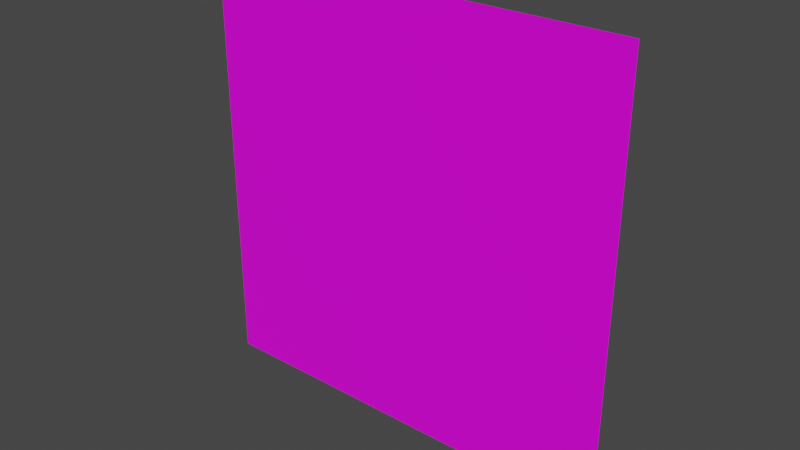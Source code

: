# Source: fe_grass_far_model.rw4.blend  (saved by Blender 3.0.42; exported with 4.5.12 LTS)
import bpy
from mathutils import Matrix  # noqa: F401  (used for matrix-valued properties, if any)

bpy.ops.wm.read_factory_settings(use_empty=True)
scene = bpy.context.scene
scene.name = 'Scene'

# ---- collections
col_collection = bpy.data.collections.new('Collection'); scene.collection.children.link(col_collection)

# ---- images (referenced by path relative to the original .blend; pixels are not part of the script)
import os
ASSET_DIR = os.environ.get("B2B_ASSET_DIR", "")  # directory of the original .blend (textures are referenced by path, not embedded)
HERE = os.path.dirname(os.path.abspath(__file__))  # packed textures are extracted next to this script under _unpacked/

def load_image(name, relpath, width, height, colorspace="sRGB"):
    """Load a texture the original file referenced (path relative to the .blend, or extracted next to this script)."""
    p = next((c for c in (os.path.join(HERE, relpath), os.path.join(ASSET_DIR, relpath)) if relpath and os.path.exists(c)), "")
    if p:
        img = bpy.data.images.load(p, check_existing=True)
        img.name = name
    else:  # same state as the original file: an image datablock whose file is absent (Cycles renders it pink)
        img = bpy.data.images.new(name, width, height)
        img.source = "FILE"
        img.filepath = "//" + (relpath or name)
    img.colorspace_settings.name = colorspace
    return img
img_fe_grass_far_rw4_dds = load_image('fe_grass_far.rw4.dds', 'fe_grass_far.rw4.dds', 1024, 1024, 'sRGB')

# ---- materials (node trees are filled in below, after node groups)
mat_material = bpy.data.materials.new('Material')
mat_material.alpha_threshold = 0.0
mat_material.use_transparent_shadow = False
mat_material.line_color = (0.0, 0.0, 0.0, 1.0)

# ---- material node trees
mat_material.use_nodes = True; mat_material.node_tree.nodes.clear()
_N = mat_material.node_tree.nodes; _L = mat_material.node_tree.links
n0 = _N.new('ShaderNodeOutputMaterial'); n0.name = 'Material Output'; n0.location = (300, 300)
n1 = _N.new('ShaderNodeBsdfPrincipled'); n1.name = 'Principled BSDF'; n1.location = (10, 300)
n1.distribution = 'GGX'
n1.subsurface_method = 'RANDOM_WALK_SKIN'
n1.inputs[2].default_value = 0.4
n1.inputs[3].default_value = 1.45
n1.inputs[27].default_value = (0.0, 0.0, 0.0, 1.0)
n1.inputs[28].default_value = 1.0
n2 = _N.new('ShaderNodeTexImage'); n2.name = 'Image Texture'; n2.location = (-280, 275)
n2.image = img_fe_grass_far_rw4_dds
_L.new(n1.outputs[0], n0.inputs[0])
_L.new(n2.outputs[0], n1.inputs[0])
n0.is_active_output = True

# ---- world
world_world = bpy.data.worlds.new('World'); scene.world = world_world
world_world.use_nodes = True; world_world.node_tree.nodes.clear()
_N = world_world.node_tree.nodes; _L = world_world.node_tree.links
n0 = _N.new('ShaderNodeOutputWorld'); n0.name = 'World Output'; n0.location = (300, 300)
n1 = _N.new('ShaderNodeBackground'); n1.name = 'Background'; n1.location = (10, 300)
n1.inputs[0].default_value = (0.05088, 0.05088, 0.05088, 1.0)
_L.new(n1.outputs[0], n0.inputs[0])
n0.is_active_output = True
world_world.color = (0.05088, 0.05088, 0.05088)
world_world.use_sun_shadow = False
world_world.sun_shadow_jitter_overblur = 0.0

# ---- meshes
me_cube_001 = bpy.data.meshes.new('Cube.001')
me_cube_001.from_pydata([(-1.0, -1.192e-07, 2.0), (-1.0, 5.96e-08, -1.192e-07), (1.0, -1.192e-07, 2.0), (1.0, 5.96e-08, -1.192e-07)], [], [(1, 3, 2, 0)])
_uv = me_cube_001.uv_layers.new(name='UVMap')
_uv.uv.foreach_set('vector', [0.15, 0.1632, 0.85, 0.1632, 0.85, 0.8612, 0.15, 0.8612])
me_cube_001.materials.append(mat_material)
me_cube_001.use_remesh_fix_poles = True
me_cube_001.use_remesh_preserve_attributes = False
me_cube_001.update()

# ---- objects
ob_cube = bpy.data.objects.new('Cube', me_cube_001)

# ---- transforms, parenting, visibility, modifiers, constraints
ob_cube.location = (0.0, 0.0, 0.0)

# ---- collection membership
col_collection.objects.link(ob_cube)

# ---- scene / render settings (as saved in the file)
scene.frame_start = 1; scene.frame_end = 250; scene.frame_set(1)
scene.render.engine = 'BLENDER_EEVEE_NEXT'
scene.cycles.sampling_pattern = 'TABULATED_SOBOL'
scene.cycles.use_light_tree = False
scene.view_settings.view_transform = 'Filmic'
bpy.context.view_layer.update()

# ---- added for rendering (the .blend has no active camera and no usable light): camera, sun
cam_auto = bpy.data.cameras.new('AutoCamera')
cam_auto.lens = 50.0
cam_auto.sensor_width = 36.0
cam_auto.clip_end = 1000.0
ob_auto_camera = bpy.data.objects.new('AutoCamera', cam_auto)
scene.collection.objects.link(ob_auto_camera)
ob_auto_camera.location = (2.61693, -3.14032, 3.09354)
ob_auto_camera.rotation_euler = (1.09748, -7.21219e-08, 0.694738)
scene.camera = ob_auto_camera
light_auto_sun = bpy.data.lights.new('AutoSun', 'SUN')
light_auto_sun.energy = 3.0
light_auto_sun.angle = 0.0523599
ob_auto_sun = bpy.data.objects.new('AutoSun', light_auto_sun)
scene.collection.objects.link(ob_auto_sun)
ob_auto_sun.rotation_euler = (0.872665, 0.174533, 0.523599)
bpy.context.view_layer.update()
